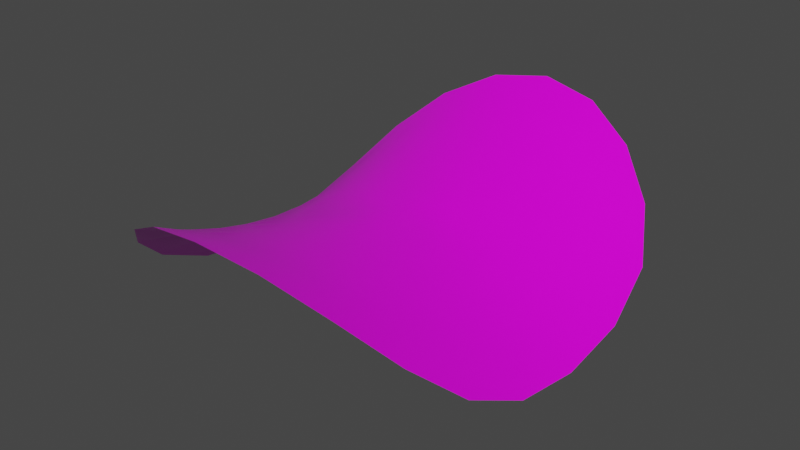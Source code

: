# Source: potato-chip.blend  (saved by Blender 2.92.15; exported with 4.5.12 LTS)
import bpy
from mathutils import Matrix  # noqa: F401  (used for matrix-valued properties, if any)

bpy.ops.wm.read_factory_settings(use_empty=True)
scene = bpy.context.scene
scene.name = 'Scene'

# ---- collections
col_collection = bpy.data.collections.new('Collection'); scene.collection.children.link(col_collection)

# ---- images (referenced by path relative to the original .blend; pixels are not part of the script)
import os
ASSET_DIR = os.environ.get("B2B_ASSET_DIR", "")  # directory of the original .blend (textures are referenced by path, not embedded)
HERE = os.path.dirname(os.path.abspath(__file__))  # packed textures are extracted next to this script under _unpacked/

def load_image(name, relpath, width, height, colorspace="sRGB"):
    """Load a texture the original file referenced (path relative to the .blend, or extracted next to this script)."""
    p = next((c for c in (os.path.join(HERE, relpath), os.path.join(ASSET_DIR, relpath)) if relpath and os.path.exists(c)), "")
    if p:
        img = bpy.data.images.load(p, check_existing=True)
        img.name = name
    else:  # same state as the original file: an image datablock whose file is absent (Cycles renders it pink)
        img = bpy.data.images.new(name, width, height)
        img.source = "FILE"
        img.filepath = "//" + (relpath or name)
    img.colorspace_settings.name = colorspace
    return img
img_potatochip_basecolor_png = load_image('PotatoChip_BaseColor.png', 'textures/PotatoChip_BaseColor.png', 1024, 1024, 'sRGB')
img_potatochip_roughtness_png = load_image('PotatoChip_Roughtness.png', 'textures/PotatoChip_Roughtness.png', 1024, 1024, 'Linear Rec.709')

# ---- materials (node trees are filled in below, after node groups)
mat_potatochip = bpy.data.materials.new('PotatoChip')
mat_potatochip.use_transparent_shadow = False

# ---- material node trees
mat_potatochip.use_nodes = True; mat_potatochip.node_tree.nodes.clear()
_N = mat_potatochip.node_tree.nodes; _L = mat_potatochip.node_tree.links
n0 = _N.new('ShaderNodeBsdfPrincipled'); n0.name = 'Principled BSDF'; n0.location = (10, 300)
n0.distribution = 'GGX'
n0.subsurface_method = 'BURLEY'
n0.inputs[3].default_value = 1.45
n0.inputs[27].default_value = (0.0, 0.0, 0.0, 1.0)
n0.inputs[28].default_value = 1.0
n1 = _N.new('ShaderNodeOutputMaterial'); n1.name = 'Material Output'; n1.location = (300, 300)
n2 = _N.new('ShaderNodeTexImage'); n2.name = 'Image Texture'; n2.location = (0, 0)
n2.image = img_potatochip_basecolor_png
n3 = _N.new('ShaderNodeTexImage'); n3.name = 'Image Texture.001'; n3.location = (0, 0)
n4 = _N.new('ShaderNodeTexImage'); n4.name = 'Image Texture.002'; n4.location = (0, 0)
n4.image = img_potatochip_roughtness_png
n5 = _N.new('ShaderNodeTexImage'); n5.name = 'Image Texture.003'; n5.location = (0, 0)
_L.new(n0.outputs[0], n1.inputs[0])
_L.new(n2.outputs[0], n0.inputs[0])
_L.new(n4.outputs[0], n0.inputs[2])
n1.is_active_output = True

# ---- world
world_world = bpy.data.worlds.new('World'); scene.world = world_world
world_world.use_nodes = True; world_world.node_tree.nodes.clear()
_N = world_world.node_tree.nodes; _L = world_world.node_tree.links
n0 = _N.new('ShaderNodeOutputWorld'); n0.name = 'World Output'; n0.location = (300, 300)
n1 = _N.new('ShaderNodeBackground'); n1.name = 'Background'; n1.location = (10, 300)
n1.inputs[0].default_value = (0.05088, 0.05088, 0.05088, 1.0)
_L.new(n1.outputs[0], n0.inputs[0])
n0.is_active_output = True
world_world.color = (0.05088, 0.05088, 0.05088)
world_world.use_sun_shadow = False
world_world.sun_shadow_jitter_overblur = 0.0

# ---- meshes
me_000_0_0 = bpy.data.meshes.new('000-0-0')
me_000_0_0.from_pydata([(29.17, -0.01772, -14.54), (24.73, -0.01772, -9.52), (29.06, -11.15, -12.8), (24.35, -8.377, -8.415), (27.6, -20.61, -8.142), (22.76, -15.71, -5.431), (23.56, -27.41, -1.949), (19.28, -21.36, -1.414), (17.2, -32.18, 4.03), (13.92, -25.63, 2.497), (9.106, -35.23, 8.274), (7.311, -28.37, 5.314), (0.01425, -36.41, 9.795), (0.01425, -29.37, 6.324), (-9.106, -35.23, 8.274), (-7.311, -28.37, 5.314), (-17.2, -32.18, 4.03), (-13.92, -25.63, 2.497), (-23.56, -27.41, -1.949), (-19.28, -21.36, -1.414), (-27.6, -20.61, -8.142), (-22.76, -15.71, -5.431), (-29.06, -11.15, -12.8), (-24.35, -8.377, -8.415), (-29.17, -0.01772, -14.54), (-24.73, -0.01772, -9.52), (-29.06, 11.15, -12.8), (-24.35, 8.377, -8.415), (-27.6, 20.61, -8.142), (-22.76, 15.71, -5.431), (-23.56, 27.41, -1.949), (-19.28, 21.36, -1.414), (-17.2, 32.18, 4.03), (-13.92, 25.63, 2.497), (-9.106, 35.24, 8.274), (-7.311, 28.37, 5.314), (-0.01425, 36.41, 9.795), (-0.01425, 29.37, 6.324), (9.106, 35.24, 8.274), (7.311, 28.37, 5.314), (17.2, 32.18, 4.03), (13.92, 25.63, 2.497), (23.56, 27.41, -1.949), (19.28, 21.36, -1.414), (27.6, 20.61, -8.142), (22.76, 15.71, -5.431), (29.06, 11.15, -12.8), (24.35, 8.377, -8.415), (19.17, 5.959, -4.837), (19.65, -0.01772, -5.455), (19.17, -5.958, -4.837), (17.6, -11.29, -3.149), (14.69, -15.63, -0.8789), (10.53, -18.94, 1.368), (5.487, -21.08, 2.996), (0.01425, -21.82, 3.59), (-5.487, -21.08, 2.996), (-10.53, -18.94, 1.368), (-14.69, -15.63, -0.8789), (-17.6, -11.29, -3.149), (-19.17, -5.958, -4.837), (-19.65, -0.01772, -5.455), (-19.17, 5.959, -4.837), (-17.6, 11.29, -3.149), (-14.69, 15.63, -0.8789), (-10.53, 18.94, 1.368), (-5.487, 21.08, 2.996), (-0.01425, 21.82, 3.59), (5.487, 21.08, 2.996), (10.53, 18.94, 1.368), (14.69, 15.63, -0.8789), (17.6, 11.29, -3.149), (12.04, 7.31, -1.426), (13.32, 3.824, -2.175), (13.75, -0.01772, -2.46), (13.32, -3.824, -2.175), (12.04, -7.31, -1.426), (9.933, -10.23, -0.4153), (7.054, -12.43, 0.595), (3.663, -13.82, 1.332), (0.01425, -14.32, 1.605), (-3.663, -13.82, 1.332), (-7.054, -12.43, 0.595), (-9.933, -10.23, -0.4153), (-12.04, -7.31, -1.426), (-13.32, -3.824, -2.175), (-13.75, -0.01772, -2.46), (-13.32, 3.824, -2.175), (-12.04, 7.31, -1.426), (-9.933, 10.23, -0.4153), (-7.054, 12.43, 0.595), (-3.663, 13.82, 1.332), (-0.01425, 14.32, 1.605), (3.663, 13.82, 1.332), (7.054, 12.43, 0.595), (9.933, 10.23, -0.4153), (5.002, 5.034, -0.1063), (6.114, 3.575, -0.3678), (6.826, 1.868, -0.5461), (7.054, -0.01772, -0.6174), (6.826, -1.868, -0.5461), (6.114, -3.575, -0.3678), (5.002, -5.034, -0.1063), (3.548, -6.172, 0.1433), (1.838, -6.848, 0.3335), (-0.01425, -7.097, 0.4048), (-1.838, -6.848, 0.3335), (-3.549, -6.172, 0.1433), (-5.002, -5.034, -0.1063), (-6.114, -3.575, -0.3678), (-6.826, -1.868, -0.5461), (-7.054, -0.01772, -0.6174), (-6.826, 1.868, -0.5461), (-6.114, 3.575, -0.3678), (-5.002, 5.034, -0.1063), (-3.549, 6.172, 0.1433), (-1.838, 6.848, 0.3335), (-0.01425, 7.097, 0.4048), (1.838, 6.848, 0.3335), (3.548, 6.172, 0.1433), (-0.01425, -0.01772, 0.0006895)], [], [(0, 1, 2), (1, 3, 2), (2, 3, 4), (3, 5, 4), (4, 5, 6), (5, 7, 6), (6, 7, 8), (7, 9, 8), (8, 9, 10), (9, 11, 10), (10, 11, 12), (11, 13, 12), (12, 13, 14), (13, 15, 14), (14, 15, 16), (15, 17, 16), (16, 17, 18), (17, 19, 18), (18, 19, 20), (19, 21, 20), (20, 21, 22), (21, 23, 22), (22, 23, 24), (23, 25, 24), (24, 25, 26), (25, 27, 26), (26, 27, 28), (27, 29, 28), (28, 29, 30), (29, 31, 30), (30, 31, 32), (31, 33, 32), (32, 33, 34), (33, 35, 34), (34, 35, 36), (35, 37, 36), (36, 37, 38), (37, 39, 38), (38, 39, 40), (39, 41, 40), (40, 41, 42), (41, 43, 42), (42, 43, 44), (43, 45, 44), (44, 45, 46), (45, 47, 46), (47, 0, 46), (1, 0, 47), (47, 48, 1), (48, 49, 1), (1, 49, 3), (49, 50, 3), (3, 50, 5), (50, 51, 5), (5, 51, 7), (51, 52, 7), (7, 52, 9), (52, 53, 9), (9, 53, 11), (53, 54, 11), (11, 54, 13), (54, 55, 13), (13, 55, 15), (55, 56, 15), (15, 56, 17), (56, 57, 17), (17, 57, 19), (57, 58, 19), (19, 58, 21), (58, 59, 21), (21, 59, 23), (59, 60, 23), (23, 60, 25), (60, 61, 25), (25, 61, 27), (61, 62, 27), (27, 62, 29), (62, 63, 29), (29, 63, 31), (63, 64, 31), (31, 64, 33), (64, 65, 33), (33, 65, 35), (65, 66, 35), (35, 66, 37), (66, 67, 37), (37, 67, 39), (67, 68, 39), (39, 68, 41), (68, 69, 41), (41, 69, 43), (69, 70, 43), (43, 70, 45), (70, 71, 45), (45, 71, 47), (71, 48, 47), (71, 72, 48), (72, 73, 48), (48, 73, 49), (73, 74, 49), (49, 74, 50), (74, 75, 50), (50, 75, 51), (75, 76, 51), (51, 76, 52), (76, 77, 52), (52, 77, 53), (77, 78, 53), (53, 78, 54), (78, 79, 54), (54, 79, 55), (79, 80, 55), (55, 80, 56), (80, 81, 56), (56, 81, 57), (81, 82, 57), (57, 82, 58), (82, 83, 58), (58, 83, 59), (83, 84, 59), (59, 84, 60), (84, 85, 60), (60, 85, 61), (85, 86, 61), (61, 86, 62), (86, 87, 62), (62, 87, 63), (87, 88, 63), (63, 88, 64), (88, 89, 64), (64, 89, 65), (89, 90, 65), (65, 90, 66), (90, 91, 66), (66, 91, 67), (91, 92, 67), (67, 92, 68), (92, 93, 68), (68, 93, 69), (93, 94, 69), (69, 94, 70), (94, 95, 70), (70, 95, 71), (95, 72, 71), (95, 96, 72), (96, 97, 72), (72, 97, 73), (97, 98, 73), (73, 98, 74), (98, 99, 74), (74, 99, 75), (99, 100, 75), (75, 100, 76), (100, 101, 76), (76, 101, 77), (101, 102, 77), (77, 102, 78), (102, 103, 78), (78, 103, 79), (103, 104, 79), (79, 104, 80), (104, 105, 80), (80, 105, 81), (105, 106, 81), (81, 106, 82), (106, 107, 82), (82, 107, 83), (107, 108, 83), (83, 108, 84), (108, 109, 84), (84, 109, 85), (109, 110, 85), (85, 110, 86), (110, 111, 86), (86, 111, 87), (111, 112, 87), (87, 112, 88), (112, 113, 88), (88, 113, 89), (113, 114, 89), (89, 114, 90), (114, 115, 90), (90, 115, 91), (115, 116, 91), (91, 116, 92), (116, 117, 92), (92, 117, 93), (117, 118, 93), (93, 118, 94), (118, 119, 94), (94, 119, 95), (119, 96, 95), (96, 119, 120), (119, 118, 120), (120, 118, 117), (117, 116, 120), (116, 115, 120), (120, 115, 114), (114, 113, 120), (113, 112, 120), (120, 112, 111), (111, 110, 120), (110, 109, 120), (120, 109, 108), (108, 107, 120), (107, 106, 120), (120, 106, 105), (105, 104, 120), (104, 103, 120), (120, 103, 102), (102, 101, 120), (101, 100, 120), (120, 100, 99), (99, 98, 120), (98, 97, 120), (120, 97, 96)])
me_000_0_0.polygons.foreach_set('use_smooth', [True] * 216)
_uv = me_000_0_0.uv_layers.new(name='UV0')
_uv.uv.foreach_set('vector', [0.3302, 0.8583, 0.3642, 0.7877, 0.4472, 0.9019, 0.3642, 0.7877, 0.4542, 0.8203, 0.4472, 0.9019, 0.4472, 0.9019, 0.4542, 0.8203, 0.5639, 0.9142, 0.4542, 0.8203, 0.545, 0.8299, 0.5639, 0.9142, 0.5639, 0.9142, 0.545, 0.8299, 0.6712, 0.889, 0.545, 0.8299, 0.6307, 0.8127, 0.6712, 0.889, 0.6712, 0.889, 0.6307, 0.8127, 0.7678, 0.8392, 0.6307, 0.8127, 0.7103, 0.7737, 0.7678, 0.8392, 0.7678, 0.8392, 0.7103, 0.7737, 0.8492, 0.7727, 0.7103, 0.7737, 0.7774, 0.7191, 0.8492, 0.7727, 0.8492, 0.7727, 0.7774, 0.7191, 0.9076, 0.6897, 0.7774, 0.7191, 0.8253, 0.6503, 0.9076, 0.6897, 0.9076, 0.6897, 0.8253, 0.6503, 0.9356, 0.5923, 0.8253, 0.6503, 0.8488, 0.57, 0.9356, 0.5923, 0.9356, 0.5923, 0.8488, 0.57, 0.9364, 0.4871, 0.8488, 0.57, 0.8494, 0.4835, 0.9364, 0.4871, 0.9364, 0.4871, 0.8494, 0.4835, 0.9147, 0.3807, 0.8494, 0.4835, 0.8298, 0.397, 0.9147, 0.3807, 0.9147, 0.3807, 0.8298, 0.397, 0.8671, 0.2814, 0.8298, 0.397, 0.7896, 0.3194, 0.8671, 0.2814, 0.8671, 0.2814, 0.7896, 0.3194, 0.7843, 0.1983, 0.7896, 0.3194, 0.7251, 0.2547, 0.7843, 0.1983, 0.7843, 0.1983, 0.7251, 0.2547, 0.6773, 0.1342, 0.7251, 0.2547, 0.6432, 0.2048, 0.6773, 0.1342, 0.6773, 0.1342, 0.6432, 0.2048, 0.5603, 0.09064, 0.6432, 0.2048, 0.5532, 0.1722, 0.5603, 0.09064, 0.5603, 0.09064, 0.5532, 0.1722, 0.4436, 0.07829, 0.5532, 0.1722, 0.4625, 0.1626, 0.4436, 0.07829, 0.4436, 0.07829, 0.4625, 0.1626, 0.3362, 0.1035, 0.4625, 0.1626, 0.3768, 0.1798, 0.3362, 0.1035, 0.3362, 0.1035, 0.3768, 0.1798, 0.2397, 0.1533, 0.3768, 0.1798, 0.2971, 0.2188, 0.2397, 0.1533, 0.2397, 0.1533, 0.2971, 0.2188, 0.1583, 0.2199, 0.2971, 0.2188, 0.23, 0.2734, 0.1583, 0.2199, 0.1583, 0.2199, 0.23, 0.2734, 0.09988, 0.3028, 0.23, 0.2734, 0.1822, 0.3422, 0.09988, 0.3028, 0.09988, 0.3028, 0.1822, 0.3422, 0.07188, 0.4003, 0.1822, 0.3422, 0.1586, 0.4225, 0.07188, 0.4003, 0.07188, 0.4003, 0.1586, 0.4225, 0.07104, 0.5054, 0.1586, 0.4225, 0.1581, 0.5091, 0.07104, 0.5054, 0.07104, 0.5054, 0.1581, 0.5091, 0.0928, 0.6118, 0.1581, 0.5091, 0.1776, 0.5955, 0.0928, 0.6118, 0.0928, 0.6118, 0.1776, 0.5955, 0.1403, 0.7111, 0.1776, 0.5955, 0.2179, 0.6732, 0.1403, 0.7111, 0.1403, 0.7111, 0.2179, 0.6732, 0.2232, 0.7942, 0.2179, 0.6732, 0.2823, 0.7378, 0.2232, 0.7942, 0.2823, 0.7378, 0.3302, 0.8583, 0.2232, 0.7942, 0.3642, 0.7877, 0.3302, 0.8583, 0.2823, 0.7378, 0.2823, 0.7378, 0.3387, 0.6813, 0.3642, 0.7877, 0.3387, 0.6813, 0.3975, 0.7182, 0.3642, 0.7877, 0.3642, 0.7877, 0.3975, 0.7182, 0.4542, 0.8203, 0.3975, 0.7182, 0.463, 0.7411, 0.4542, 0.8203, 0.4542, 0.8203, 0.463, 0.7411, 0.545, 0.8299, 0.463, 0.7411, 0.5299, 0.7471, 0.545, 0.8299, 0.545, 0.8299, 0.5299, 0.7471, 0.6307, 0.8127, 0.5299, 0.7471, 0.5942, 0.7344, 0.6307, 0.8127, 0.6307, 0.8127, 0.5942, 0.7344, 0.7103, 0.7737, 0.5942, 0.7344, 0.6539, 0.7052, 0.7103, 0.7737, 0.7103, 0.7737, 0.6539, 0.7052, 0.7774, 0.7191, 0.6539, 0.7052, 0.7042, 0.6629, 0.7774, 0.7191, 0.7774, 0.7191, 0.7042, 0.6629, 0.8253, 0.6503, 0.7042, 0.6629, 0.7402, 0.6096, 0.8253, 0.6503, 0.8253, 0.6503, 0.7402, 0.6096, 0.8488, 0.57, 0.7402, 0.6096, 0.7591, 0.5481, 0.8488, 0.57, 0.8488, 0.57, 0.7591, 0.5481, 0.8494, 0.4835, 0.7591, 0.5481, 0.7606, 0.4824, 0.8494, 0.4835, 0.8494, 0.4835, 0.7606, 0.4824, 0.8298, 0.397, 0.7606, 0.4824, 0.746, 0.4175, 0.8298, 0.397, 0.8298, 0.397, 0.746, 0.4175, 0.7896, 0.3194, 0.746, 0.4175, 0.7154, 0.3596, 0.7896, 0.3194, 0.7896, 0.3194, 0.7154, 0.3596, 0.7251, 0.2547, 0.7154, 0.3596, 0.6688, 0.3112, 0.7251, 0.2547, 0.7251, 0.2547, 0.6688, 0.3112, 0.6432, 0.2048, 0.6688, 0.3112, 0.61, 0.2743, 0.6432, 0.2048, 0.6432, 0.2048, 0.61, 0.2743, 0.5532, 0.1722, 0.61, 0.2743, 0.5445, 0.2515, 0.5532, 0.1722, 0.5532, 0.1722, 0.5445, 0.2515, 0.4625, 0.1626, 0.5445, 0.2515, 0.4776, 0.2455, 0.4625, 0.1626, 0.4625, 0.1626, 0.4776, 0.2455, 0.3768, 0.1798, 0.4776, 0.2455, 0.4132, 0.2581, 0.3768, 0.1798, 0.3768, 0.1798, 0.4132, 0.2581, 0.2971, 0.2188, 0.4132, 0.2581, 0.3535, 0.2873, 0.2971, 0.2188, 0.2971, 0.2188, 0.3535, 0.2873, 0.23, 0.2734, 0.3535, 0.2873, 0.3033, 0.3297, 0.23, 0.2734, 0.23, 0.2734, 0.3033, 0.3297, 0.1822, 0.3422, 0.3033, 0.3297, 0.2672, 0.3829, 0.1822, 0.3422, 0.1822, 0.3422, 0.2672, 0.3829, 0.1586, 0.4225, 0.2672, 0.3829, 0.2483, 0.4445, 0.1586, 0.4225, 0.1586, 0.4225, 0.2483, 0.4445, 0.1581, 0.5091, 0.2483, 0.4445, 0.2468, 0.5101, 0.1581, 0.5091, 0.1581, 0.5091, 0.2468, 0.5101, 0.1776, 0.5955, 0.2468, 0.5101, 0.2614, 0.575, 0.1776, 0.5955, 0.1776, 0.5955, 0.2614, 0.575, 0.2179, 0.6732, 0.2614, 0.575, 0.2921, 0.633, 0.2179, 0.6732, 0.2179, 0.6732, 0.2921, 0.633, 0.2823, 0.7378, 0.2921, 0.633, 0.3387, 0.6813, 0.2823, 0.7378, 0.2921, 0.633, 0.3634, 0.5902, 0.3387, 0.6813, 0.3634, 0.5902, 0.3935, 0.623, 0.3387, 0.6813, 0.3387, 0.6813, 0.3935, 0.623, 0.3975, 0.7182, 0.3935, 0.623, 0.4314, 0.6473, 0.3975, 0.7182, 0.3975, 0.7182, 0.4314, 0.6473, 0.463, 0.7411, 0.4314, 0.6473, 0.4742, 0.6617, 0.463, 0.7411, 0.463, 0.7411, 0.4742, 0.6617, 0.5299, 0.7471, 0.4742, 0.6617, 0.5185, 0.6646, 0.5299, 0.7471, 0.5299, 0.7471, 0.5185, 0.6646, 0.5942, 0.7344, 0.5185, 0.6646, 0.5615, 0.6557, 0.5942, 0.7344, 0.5942, 0.7344, 0.5615, 0.6557, 0.6539, 0.7052, 0.5615, 0.6557, 0.6009, 0.6358, 0.6539, 0.7052, 0.6539, 0.7052, 0.6009, 0.6358, 0.7042, 0.6629, 0.6009, 0.6358, 0.6339, 0.6066, 0.7042, 0.6629, 0.7042, 0.6629, 0.6339, 0.6066, 0.7402, 0.6096, 0.6339, 0.6066, 0.6579, 0.5702, 0.7402, 0.6096, 0.7402, 0.6096, 0.6579, 0.5702, 0.7591, 0.5481, 0.6579, 0.5702, 0.6713, 0.5286, 0.7591, 0.5481, 0.7591, 0.5481, 0.6713, 0.5286, 0.7606, 0.4824, 0.6713, 0.5286, 0.6734, 0.4846, 0.7606, 0.4824, 0.7606, 0.4824, 0.6734, 0.4846, 0.746, 0.4175, 0.6734, 0.4846, 0.6642, 0.4414, 0.746, 0.4175, 0.746, 0.4175, 0.6642, 0.4414, 0.7154, 0.3596, 0.6642, 0.4414, 0.6441, 0.4023, 0.7154, 0.3596, 0.7154, 0.3596, 0.6441, 0.4023, 0.6688, 0.3112, 0.6441, 0.4023, 0.614, 0.3696, 0.6688, 0.3112, 0.6688, 0.3112, 0.614, 0.3696, 0.61, 0.2743, 0.614, 0.3696, 0.576, 0.3453, 0.61, 0.2743, 0.61, 0.2743, 0.576, 0.3453, 0.5445, 0.2515, 0.576, 0.3453, 0.5333, 0.3309, 0.5445, 0.2515, 0.5445, 0.2515, 0.5333, 0.3309, 0.4776, 0.2455, 0.5333, 0.3309, 0.489, 0.3279, 0.4776, 0.2455, 0.4776, 0.2455, 0.489, 0.3279, 0.4132, 0.2581, 0.489, 0.3279, 0.446, 0.3368, 0.4132, 0.2581, 0.4132, 0.2581, 0.446, 0.3368, 0.3535, 0.2873, 0.446, 0.3368, 0.4066, 0.3567, 0.3535, 0.2873, 0.3535, 0.2873, 0.4066, 0.3567, 0.3033, 0.3297, 0.4066, 0.3567, 0.3735, 0.3859, 0.3033, 0.3297, 0.3033, 0.3297, 0.3735, 0.3859, 0.2672, 0.3829, 0.3735, 0.3859, 0.3495, 0.4223, 0.2672, 0.3829, 0.2672, 0.3829, 0.3495, 0.4223, 0.2483, 0.4445, 0.3495, 0.4223, 0.3361, 0.464, 0.2483, 0.4445, 0.2483, 0.4445, 0.3361, 0.464, 0.2468, 0.5101, 0.3361, 0.464, 0.3341, 0.508, 0.2468, 0.5101, 0.2468, 0.5101, 0.3341, 0.508, 0.2614, 0.575, 0.3341, 0.508, 0.3433, 0.5511, 0.2614, 0.575, 0.2614, 0.575, 0.3433, 0.5511, 0.2921, 0.633, 0.3433, 0.5511, 0.3634, 0.5902, 0.2921, 0.633, 0.3433, 0.5511, 0.4231, 0.5247, 0.3634, 0.5902, 0.4231, 0.5247, 0.4333, 0.5445, 0.3634, 0.5902, 0.3634, 0.5902, 0.4333, 0.5445, 0.3935, 0.623, 0.4333, 0.5445, 0.4479, 0.5613, 0.3935, 0.623, 0.3935, 0.623, 0.4479, 0.5613, 0.4314, 0.6473, 0.4479, 0.5613, 0.4668, 0.5733, 0.4314, 0.6473, 0.4314, 0.6473, 0.4668, 0.5733, 0.4742, 0.6617, 0.4668, 0.5733, 0.488, 0.5806, 0.4742, 0.6617, 0.4742, 0.6617, 0.488, 0.5806, 0.5185, 0.6646, 0.488, 0.5806, 0.5103, 0.5814, 0.5185, 0.6646, 0.5185, 0.6646, 0.5103, 0.5814, 0.5615, 0.6557, 0.5103, 0.5814, 0.5321, 0.577, 0.5615, 0.6557, 0.5615, 0.6557, 0.5321, 0.577, 0.6009, 0.6358, 0.5321, 0.577, 0.5518, 0.5665, 0.6009, 0.6358, 0.6009, 0.6358, 0.5518, 0.5665, 0.6339, 0.6066, 0.5518, 0.5665, 0.5684, 0.5517, 0.6339, 0.6066, 0.6339, 0.6066, 0.5684, 0.5517, 0.6579, 0.5702, 0.5684, 0.5517, 0.5803, 0.533, 0.6579, 0.5702, 0.6579, 0.5702, 0.5803, 0.533, 0.6713, 0.5286, 0.5803, 0.533, 0.5875, 0.5119, 0.6713, 0.5286, 0.6713, 0.5286, 0.5875, 0.5119, 0.6734, 0.4846, 0.5875, 0.5119, 0.5886, 0.4897, 0.6734, 0.4846, 0.6734, 0.4846, 0.5886, 0.4897, 0.6642, 0.4414, 0.5886, 0.4897, 0.5844, 0.4678, 0.6642, 0.4414, 0.6642, 0.4414, 0.5844, 0.4678, 0.6441, 0.4023, 0.5844, 0.4678, 0.5741, 0.448, 0.6441, 0.4023, 0.6441, 0.4023, 0.5741, 0.448, 0.614, 0.3696, 0.5741, 0.448, 0.5596, 0.4312, 0.614, 0.3696, 0.614, 0.3696, 0.5596, 0.4312, 0.576, 0.3453, 0.5596, 0.4312, 0.5407, 0.4193, 0.576, 0.3453, 0.576, 0.3453, 0.5407, 0.4193, 0.5333, 0.3309, 0.5407, 0.4193, 0.5194, 0.4119, 0.5333, 0.3309, 0.5333, 0.3309, 0.5194, 0.4119, 0.489, 0.3279, 0.5194, 0.4119, 0.4971, 0.4111, 0.489, 0.3279, 0.489, 0.3279, 0.4971, 0.4111, 0.446, 0.3368, 0.4971, 0.4111, 0.4754, 0.4155, 0.446, 0.3368, 0.446, 0.3368, 0.4754, 0.4155, 0.4066, 0.3567, 0.4754, 0.4155, 0.4557, 0.426, 0.4066, 0.3567, 0.4066, 0.3567, 0.4557, 0.426, 0.3735, 0.3859, 0.4557, 0.426, 0.439, 0.4408, 0.3735, 0.3859, 0.3735, 0.3859, 0.439, 0.4408, 0.3495, 0.4223, 0.439, 0.4408, 0.4272, 0.4596, 0.3495, 0.4223, 0.3495, 0.4223, 0.4272, 0.4596, 0.3361, 0.464, 0.4272, 0.4596, 0.42, 0.4806, 0.3361, 0.464, 0.3361, 0.464, 0.42, 0.4806, 0.3341, 0.508, 0.42, 0.4806, 0.4188, 0.5028, 0.3341, 0.508, 0.3341, 0.508, 0.4188, 0.5028, 0.3433, 0.5511, 0.4188, 0.5028, 0.4231, 0.5247, 0.3433, 0.5511, 0.4231, 0.5247, 0.4188, 0.5028, 0.5038, 0.4963, 0.4188, 0.5028, 0.42, 0.4806, 0.5038, 0.4963, 0.5038, 0.4963, 0.42, 0.4806, 0.4272, 0.4596, 0.4272, 0.4596, 0.439, 0.4408, 0.5038, 0.4963, 0.439, 0.4408, 0.4557, 0.426, 0.5038, 0.4963, 0.5038, 0.4963, 0.4557, 0.426, 0.4754, 0.4155, 0.4754, 0.4155, 0.4971, 0.4111, 0.5038, 0.4963, 0.4971, 0.4111, 0.5194, 0.4119, 0.5038, 0.4963, 0.5038, 0.4963, 0.5194, 0.4119, 0.5407, 0.4193, 0.5407, 0.4193, 0.5596, 0.4312, 0.5038, 0.4963, 0.5596, 0.4312, 0.5741, 0.448, 0.5038, 0.4963, 0.5038, 0.4963, 0.5741, 0.448, 0.5844, 0.4678, 0.5844, 0.4678, 0.5886, 0.4897, 0.5038, 0.4963, 0.5886, 0.4897, 0.5875, 0.5119, 0.5038, 0.4963, 0.5038, 0.4963, 0.5875, 0.5119, 0.5803, 0.533, 0.5803, 0.533, 0.5684, 0.5517, 0.5038, 0.4963, 0.5684, 0.5517, 0.5518, 0.5665, 0.5038, 0.4963, 0.5038, 0.4963, 0.5518, 0.5665, 0.5321, 0.577, 0.5321, 0.577, 0.5103, 0.5814, 0.5038, 0.4963, 0.5103, 0.5814, 0.488, 0.5806, 0.5038, 0.4963, 0.5038, 0.4963, 0.488, 0.5806, 0.4668, 0.5733, 0.4668, 0.5733, 0.4479, 0.5613, 0.5038, 0.4963, 0.4479, 0.5613, 0.4333, 0.5445, 0.5038, 0.4963, 0.5038, 0.4963, 0.4333, 0.5445, 0.4231, 0.5247])
me_000_0_0.materials.append(mat_potatochip)
me_000_0_0.use_remesh_fix_poles = True
me_000_0_0.use_remesh_preserve_attributes = False
me_000_0_0.use_mirror_vertex_groups = False
me_000_0_0.update()
me_000_0_0.normals_split_custom_set([tuple(v) for v in zip(*[iter([0.7292, 3.178e-07, 0.6844, 0.6731, 1.346e-05, 0.7395, 0.7028, 0.1422, 0.697, 0.6731, 1.346e-05, 0.7395, 0.651, 0.1273, 0.7483, 0.7028, 0.1422, 0.697, 0.7028, 0.1422, 0.697, 0.651, 0.1273, 0.7483, 0.6304, 0.2361, 0.7395, 0.651, 0.1273, 0.7483, 0.5889, 0.2143, 0.7793, 0.6304, 0.2361, 0.7395, 0.6304, 0.2361, 0.7395, 0.5889, 0.2143, 0.7793, 0.5135, 0.3016, 0.8033, 0.5889, 0.2143, 0.7793, 0.4763, 0.2801, 0.8335, 0.5135, 0.3016, 0.8033, 0.5135, 0.3016, 0.8033, 0.4763, 0.2801, 0.8335, 0.3485, 0.3698, 0.8613, 0.4763, 0.2801, 0.8335, 0.3276, 0.3317, 0.8847, 0.3485, 0.3698, 0.8613, 0.3485, 0.3698, 0.8613, 0.3276, 0.3317, 0.8847, 0.1705, 0.413, 0.8946, 0.3276, 0.3317, 0.8847, 0.161, 0.3741, 0.9133, 0.1705, 0.413, 0.8946, 0.1705, 0.413, 0.8946, 0.161, 0.3741, 0.9133, 0.001865, 0.4271, 0.9042, 0.161, 0.3741, 0.9133, -0.001892, 0.3872, 0.922, 0.001865, 0.4271, 0.9042, 0.001865, 0.4271, 0.9042, -0.001892, 0.3872, 0.922, -0.1671, 0.4144, 0.8946, -0.001892, 0.3872, 0.922, -0.1611, 0.3741, 0.9133, -0.1671, 0.4144, 0.8946, -0.1671, 0.4144, 0.8946, -0.1611, 0.3741, 0.9133, -0.3485, 0.3698, 0.8612, -0.1611, 0.3741, 0.9133, -0.3303, 0.329, 0.8847, -0.3485, 0.3698, 0.8612, -0.3485, 0.3698, 0.8612, -0.3303, 0.329, 0.8847, -0.5116, 0.3048, 0.8033, -0.3303, 0.329, 0.8847, -0.4783, 0.2768, 0.8334, -0.5116, 0.3048, 0.8033, -0.5116, 0.3048, 0.8033, -0.4783, 0.2768, 0.8334, -0.6317, 0.2326, 0.7395, -0.4783, 0.2768, 0.8334, -0.5889, 0.2143, 0.7793, -0.6317, 0.2326, 0.7395, -0.6317, 0.2326, 0.7395, -0.5889, 0.2143, 0.7793, -0.7028, 0.1422, 0.697, -0.5889, 0.2143, 0.7793, -0.6517, 0.1236, 0.7483, -0.7028, 0.1422, 0.697, -0.7028, 0.1422, 0.697, -0.6517, 0.1236, 0.7483, -0.7291, 5.02e-06, 0.6844, -0.6517, 0.1236, 0.7483, -0.6731, 0.003754, 0.7395, -0.7291, 5.02e-06, 0.6844, -0.7291, 5.02e-06, 0.6844, -0.6731, 0.003754, 0.7395, -0.7028, -0.1422, 0.697, -0.6731, 0.003754, 0.7395, -0.6518, -0.1236, 0.7483, -0.7028, -0.1422, 0.697, -0.7028, -0.1422, 0.697, -0.6518, -0.1236, 0.7483, -0.6317, -0.2326, 0.7395, -0.6518, -0.1236, 0.7483, -0.5889, -0.2143, 0.7793, -0.6317, -0.2326, 0.7395, -0.6317, -0.2326, 0.7395, -0.5889, -0.2143, 0.7793, -0.5116, -0.3048, 0.8033, -0.5889, -0.2143, 0.7793, -0.4783, -0.2769, 0.8334, -0.5116, -0.3048, 0.8033, -0.5116, -0.3048, 0.8033, -0.4783, -0.2769, 0.8334, -0.3485, -0.3698, 0.8613, -0.4783, -0.2769, 0.8334, -0.3303, -0.329, 0.8847, -0.3485, -0.3698, 0.8613, -0.3485, -0.3698, 0.8613, -0.3303, -0.329, 0.8847, -0.1671, -0.4144, 0.8946, -0.3303, -0.329, 0.8847, -0.161, -0.3741, 0.9133, -0.1671, -0.4144, 0.8946, -0.1671, -0.4144, 0.8946, -0.161, -0.3741, 0.9133, 0.001873, -0.4271, 0.9042, -0.161, -0.3741, 0.9133, -0.001876, -0.3872, 0.922, 0.001873, -0.4271, 0.9042, 0.001873, -0.4271, 0.9042, -0.001876, -0.3872, 0.922, 0.1705, -0.4129, 0.8946, -0.001876, -0.3872, 0.922, 0.1611, -0.3741, 0.9133, 0.1705, -0.4129, 0.8946, 0.1705, -0.4129, 0.8946, 0.1611, -0.3741, 0.9133, 0.3485, -0.3698, 0.8612, 0.1611, -0.3741, 0.9133, 0.3276, -0.3317, 0.8847, 0.3485, -0.3698, 0.8612, 0.3485, -0.3698, 0.8612, 0.3276, -0.3317, 0.8847, 0.5135, -0.3016, 0.8033, 0.3276, -0.3317, 0.8847, 0.4764, -0.2801, 0.8335, 0.5135, -0.3016, 0.8033, 0.5135, -0.3016, 0.8033, 0.4764, -0.2801, 0.8335, 0.6304, -0.2361, 0.7395, 0.4764, -0.2801, 0.8335, 0.5889, -0.2143, 0.7793, 0.6304, -0.2361, 0.7395, 0.6304, -0.2361, 0.7395, 0.5889, -0.2143, 0.7793, 0.7028, -0.1422, 0.697, 0.5889, -0.2143, 0.7793, 0.651, -0.1273, 0.7483, 0.7028, -0.1422, 0.697, 0.651, -0.1273, 0.7483, 0.7292, 3.178e-07, 0.6844, 0.7028, -0.1422, 0.697, 0.6731, 1.346e-05, 0.7395, 0.7292, 3.178e-07, 0.6844, 0.651, -0.1273, 0.7483, 0.651, -0.1273, 0.7483, 0.514, -0.09743, 0.8522, 0.6731, 1.346e-05, 0.7395, 0.514, -0.09743, 0.8522, 0.5306, 4.174e-06, 0.8476, 0.6731, 1.346e-05, 0.7395, 0.6731, 1.346e-05, 0.7395, 0.5306, 4.174e-06, 0.8476, 0.651, 0.1273, 0.7483, 0.5306, 4.174e-06, 0.8476, 0.514, 0.09742, 0.8522, 0.651, 0.1273, 0.7483, 0.651, 0.1273, 0.7483, 0.514, 0.09742, 0.8522, 0.5889, 0.2143, 0.7793, 0.514, 0.09742, 0.8522, 0.4629, 0.1698, 0.87, 0.5889, 0.2143, 0.7793, 0.5889, 0.2143, 0.7793, 0.4629, 0.1698, 0.87, 0.4763, 0.2801, 0.8335, 0.4629, 0.1698, 0.87, 0.3739, 0.2224, 0.9004, 0.4763, 0.2801, 0.8335, 0.4763, 0.2801, 0.8335, 0.3739, 0.2224, 0.9004, 0.3276, 0.3317, 0.8847, 0.3739, 0.2224, 0.9004, 0.2615, 0.2575, 0.9302, 0.3276, 0.3317, 0.8847, 0.3276, 0.3317, 0.8847, 0.2615, 0.2575, 0.9302, 0.161, 0.3741, 0.9133, 0.2615, 0.2575, 0.9302, 0.1346, 0.2832, 0.9496, 0.161, 0.3741, 0.9133, 0.161, 0.3741, 0.9133, 0.1346, 0.2832, 0.9496, -0.001892, 0.3872, 0.922, 0.1346, 0.2832, 0.9496, 0.001888, 0.2928, 0.9562, -0.001892, 0.3872, 0.922, -0.001892, 0.3872, 0.922, 0.001888, 0.2928, 0.9562, -0.1611, 0.3741, 0.9133, 0.001888, 0.2928, 0.9562, -0.1346, 0.2832, 0.9496, -0.1611, 0.3741, 0.9133, -0.1611, 0.3741, 0.9133, -0.1346, 0.2832, 0.9496, -0.3303, 0.329, 0.8847, -0.1346, 0.2832, 0.9496, -0.2588, 0.2601, 0.9302, -0.3303, 0.329, 0.8847, -0.3303, 0.329, 0.8847, -0.2588, 0.2601, 0.9302, -0.4783, 0.2768, 0.8334, -0.2588, 0.2601, 0.9302, -0.3719, 0.2256, 0.9004, -0.4783, 0.2768, 0.8334, -0.4783, 0.2768, 0.8334, -0.3719, 0.2256, 0.9004, -0.5889, 0.2143, 0.7793, -0.3719, 0.2256, 0.9004, -0.4616, 0.1734, 0.87, -0.5889, 0.2143, 0.7793, -0.5889, 0.2143, 0.7793, -0.4616, 0.1734, 0.87, -0.6517, 0.1236, 0.7483, -0.4616, 0.1734, 0.87, -0.514, 0.09744, 0.8522, -0.6517, 0.1236, 0.7483, -0.6517, 0.1236, 0.7483, -0.514, 0.09744, 0.8522, -0.6731, 0.003754, 0.7395, -0.514, 0.09744, 0.8522, -0.5306, 0.003764, 0.8476, -0.6731, 0.003754, 0.7395, -0.6731, 0.003754, 0.7395, -0.5306, 0.003764, 0.8476, -0.6518, -0.1236, 0.7483, -0.5306, 0.003764, 0.8476, -0.514, -0.09745, 0.8522, -0.6518, -0.1236, 0.7483, -0.6518, -0.1236, 0.7483, -0.514, -0.09745, 0.8522, -0.5889, -0.2143, 0.7793, -0.514, -0.09745, 0.8522, -0.4616, -0.1733, 0.87, -0.5889, -0.2143, 0.7793, -0.5889, -0.2143, 0.7793, -0.4616, -0.1733, 0.87, -0.4783, -0.2769, 0.8334, -0.4616, -0.1733, 0.87, -0.3719, -0.2256, 0.9004, -0.4783, -0.2769, 0.8334, -0.4783, -0.2769, 0.8334, -0.3719, -0.2256, 0.9004, -0.3303, -0.329, 0.8847, -0.3719, -0.2256, 0.9004, -0.2588, -0.2602, 0.9302, -0.3303, -0.329, 0.8847, -0.3303, -0.329, 0.8847, -0.2588, -0.2602, 0.9302, -0.161, -0.3741, 0.9133, -0.2588, -0.2602, 0.9302, -0.1346, -0.2832, 0.9496, -0.161, -0.3741, 0.9133, -0.161, -0.3741, 0.9133, -0.1346, -0.2832, 0.9496, -0.001876, -0.3872, 0.922, -0.1346, -0.2832, 0.9496, 0.001888, -0.2928, 0.9562, -0.001876, -0.3872, 0.922, -0.001876, -0.3872, 0.922, 0.001888, -0.2928, 0.9562, 0.1611, -0.3741, 0.9133, 0.001888, -0.2928, 0.9562, 0.1346, -0.2832, 0.9496, 0.1611, -0.3741, 0.9133, 0.1611, -0.3741, 0.9133, 0.1346, -0.2832, 0.9496, 0.3276, -0.3317, 0.8847, 0.1346, -0.2832, 0.9496, 0.2615, -0.2575, 0.9302, 0.3276, -0.3317, 0.8847, 0.3276, -0.3317, 0.8847, 0.2615, -0.2575, 0.9302, 0.4764, -0.2801, 0.8335, 0.2615, -0.2575, 0.9302, 0.3739, -0.2224, 0.9004, 0.4764, -0.2801, 0.8335, 0.4764, -0.2801, 0.8335, 0.3739, -0.2224, 0.9004, 0.5889, -0.2143, 0.7793, 0.3739, -0.2224, 0.9004, 0.4629, -0.1698, 0.87, 0.5889, -0.2143, 0.7793, 0.5889, -0.2143, 0.7793, 0.4629, -0.1698, 0.87, 0.651, -0.1273, 0.7483, 0.4629, -0.1698, 0.87, 0.514, -0.09743, 0.8522, 0.651, -0.1273, 0.7483, 0.4629, -0.1698, 0.87, 0.3146, -0.1247, 0.941, 0.514, -0.09743, 0.8522, 0.3146, -0.1247, 0.941, 0.3483, -0.06734, 0.935, 0.514, -0.09743, 0.8522, 0.514, -0.09743, 0.8522, 0.3483, -0.06734, 0.935, 0.5306, 4.174e-06, 0.8476, 0.3483, -0.06734, 0.935, 0.3589, 3.287e-05, 0.9334, 0.5306, 4.174e-06, 0.8476, 0.5306, 4.174e-06, 0.8476, 0.3589, 3.287e-05, 0.9334, 0.514, 0.09742, 0.8522, 0.3589, 3.287e-05, 0.9334, 0.3483, 0.06736, 0.935, 0.514, 0.09742, 0.8522, 0.514, 0.09742, 0.8522, 0.3483, 0.06736, 0.935, 0.4629, 0.1698, 0.87, 0.3483, 0.06736, 0.935, 0.3146, 0.1247, 0.941, 0.4629, 0.1698, 0.87, 0.4629, 0.1698, 0.87, 0.3146, 0.1247, 0.941, 0.3739, 0.2224, 0.9004, 0.3146, 0.1247, 0.941, 0.2625, 0.1638, 0.9509, 0.3739, 0.2224, 0.9004, 0.3739, 0.2224, 0.9004, 0.2625, 0.1638, 0.9509, 0.2615, 0.2575, 0.9302, 0.2625, 0.1638, 0.9509, 0.1836, 0.1889, 0.9647, 0.2615, 0.2575, 0.9302, 0.2615, 0.2575, 0.9302, 0.1836, 0.1889, 0.9647, 0.1346, 0.2832, 0.9496, 0.1836, 0.1889, 0.9647, 0.09604, 0.2038, 0.9743, 0.1346, 0.2832, 0.9496, 0.1346, 0.2832, 0.9496, 0.09604, 0.2038, 0.9743, 0.001888, 0.2928, 0.9562, 0.09604, 0.2038, 0.9743, -0.001887, 0.2082, 0.9781, 0.001888, 0.2928, 0.9562, 0.001888, 0.2928, 0.9562, -0.001887, 0.2082, 0.9781, -0.1346, 0.2832, 0.9496, -0.001887, 0.2082, 0.9781, -0.09939, 0.2021, 0.9743, -0.1346, 0.2832, 0.9496, -0.1346, 0.2832, 0.9496, -0.09939, 0.2021, 0.9743, -0.2588, 0.2601, 0.9302, -0.09939, 0.2021, 0.9743, -0.1836, 0.1889, 0.9647, -0.2588, 0.2601, 0.9302, -0.2588, 0.2601, 0.9302, -0.1836, 0.1889, 0.9647, -0.3719, 0.2256, 0.9004, -0.1836, 0.1889, 0.9647, -0.2605, 0.167, 0.9509, -0.3719, 0.2256, 0.9004, -0.3719, 0.2256, 0.9004, -0.2605, 0.167, 0.9509, -0.4616, 0.1734, 0.87, -0.2605, 0.167, 0.9509, -0.3159, 0.1212, 0.941, -0.4616, 0.1734, 0.87, -0.4616, 0.1734, 0.87, -0.3159, 0.1212, 0.941, -0.514, 0.09744, 0.8522, -0.3159, 0.1212, 0.941, -0.3483, 0.06737, 0.935, -0.514, 0.09744, 0.8522, -0.514, 0.09744, 0.8522, -0.3483, 0.06737, 0.935, -0.5306, 0.003764, 0.8476, -0.3483, 0.06737, 0.935, -0.3588, 4.414e-06, 0.9334, -0.5306, 0.003764, 0.8476, -0.5306, 0.003764, 0.8476, -0.3588, 4.414e-06, 0.9334, -0.514, -0.09745, 0.8522, -0.3588, 4.414e-06, 0.9334, -0.3483, -0.06736, 0.935, -0.514, -0.09745, 0.8522, -0.514, -0.09745, 0.8522, -0.3483, -0.06736, 0.935, -0.4616, -0.1733, 0.87, -0.3483, -0.06736, 0.935, -0.3159, -0.1212, 0.941, -0.4616, -0.1733, 0.87, -0.4616, -0.1733, 0.87, -0.3159, -0.1212, 0.941, -0.3719, -0.2256, 0.9004, -0.3159, -0.1212, 0.941, -0.2605, -0.167, 0.9509, -0.3719, -0.2256, 0.9004, -0.3719, -0.2256, 0.9004, -0.2605, -0.167, 0.9509, -0.2588, -0.2602, 0.9302, -0.2605, -0.167, 0.9509, -0.1836, -0.1889, 0.9647, -0.2588, -0.2602, 0.9302, -0.2588, -0.2602, 0.9302, -0.1836, -0.1889, 0.9647, -0.1346, -0.2832, 0.9496, -0.1836, -0.1889, 0.9647, -0.09941, -0.2021, 0.9743, -0.1346, -0.2832, 0.9496, -0.1346, -0.2832, 0.9496, -0.09941, -0.2021, 0.9743, 0.001888, -0.2928, 0.9562, -0.09941, -0.2021, 0.9743, -0.001856, -0.2082, 0.9781, 0.001888, -0.2928, 0.9562, 0.001888, -0.2928, 0.9562, -0.001856, -0.2082, 0.9781, 0.1346, -0.2832, 0.9496, -0.001856, -0.2082, 0.9781, 0.09605, -0.2038, 0.9743, 0.1346, -0.2832, 0.9496, 0.1346, -0.2832, 0.9496, 0.09605, -0.2038, 0.9743, 0.2615, -0.2575, 0.9302, 0.09605, -0.2038, 0.9743, 0.1836, -0.1889, 0.9647, 0.2615, -0.2575, 0.9302, 0.2615, -0.2575, 0.9302, 0.1836, -0.1889, 0.9647, 0.3739, -0.2224, 0.9004, 0.1836, -0.1889, 0.9647, 0.2625, -0.1638, 0.9509, 0.3739, -0.2224, 0.9004, 0.3739, -0.2224, 0.9004, 0.2625, -0.1638, 0.9509, 0.4629, -0.1698, 0.87, 0.2625, -0.1638, 0.9509, 0.3146, -0.1247, 0.941, 0.4629, -0.1698, 0.87, 0.2625, -0.1638, 0.9509, 0.1546, -0.1123, 0.9816, 0.3146, -0.1247, 0.941, 0.1546, -0.1123, 0.9816, 0.1702, -0.08676, 0.9816, 0.3146, -0.1247, 0.941, 0.3146, -0.1247, 0.941, 0.1702, -0.08676, 0.9816, 0.3483, -0.06734, 0.935, 0.1702, -0.08676, 0.9816, 0.1795, -0.05162, 0.9824, 0.3483, -0.06734, 0.935, 0.3483, -0.06734, 0.935, 0.1795, -0.05162, 0.9824, 0.3589, 3.287e-05, 0.9334, 0.1795, -0.05162, 0.9824, 0.1825, 5.149e-06, 0.9832, 0.3589, 3.287e-05, 0.9334, 0.3589, 3.287e-05, 0.9334, 0.1825, 5.149e-06, 0.9832, 0.3483, 0.06736, 0.935, 0.1825, 5.149e-06, 0.9832, 0.1795, 0.05166, 0.9824, 0.3483, 0.06736, 0.935, 0.3483, 0.06736, 0.935, 0.1795, 0.05166, 0.9824, 0.3146, 0.1247, 0.941, 0.1795, 0.05166, 0.9824, 0.1702, 0.08673, 0.9816, 0.3146, 0.1247, 0.941, 0.3146, 0.1247, 0.941, 0.1702, 0.08673, 0.9816, 0.2625, 0.1638, 0.9509, 0.1702, 0.08673, 0.9816, 0.1546, 0.1123, 0.9816, 0.2625, 0.1638, 0.9509, 0.2625, 0.1638, 0.9509, 0.1546, 0.1123, 0.9816, 0.1836, 0.1889, 0.9647, 0.1546, 0.1123, 0.9816, 0.1188, 0.1149, 0.9863, 0.1836, 0.1889, 0.9647, 0.1836, 0.1889, 0.9647, 0.1188, 0.1149, 0.9863, 0.09604, 0.2038, 0.9743, 0.1188, 0.1149, 0.9863, 0.06749, 0.1119, 0.9914, 0.09604, 0.2038, 0.9743, 0.09604, 0.2038, 0.9743, 0.06749, 0.1119, 0.9914, -0.001887, 0.2082, 0.9781, 0.06749, 0.1119, 0.9914, -2.302e-05, 0.1133, 0.9936, -0.001887, 0.2082, 0.9781, -0.001887, 0.2082, 0.9781, -2.302e-05, 0.1133, 0.9936, -0.09939, 0.2021, 0.9743, -2.302e-05, 0.1133, 0.9936, -0.06748, 0.1119, 0.9914, -0.09939, 0.2021, 0.9743, -0.09939, 0.2021, 0.9743, -0.06748, 0.1119, 0.9914, -0.1836, 0.1889, 0.9647, -0.06748, 0.1119, 0.9914, -0.1162, 0.1175, 0.9862, -0.1836, 0.1889, 0.9647, -0.1836, 0.1889, 0.9647, -0.1162, 0.1175, 0.9862, -0.2605, 0.167, 0.9509, -0.1162, 0.1175, 0.9862, -0.1546, 0.1123, 0.9816, -0.2605, 0.167, 0.9509, -0.2605, 0.167, 0.9509, -0.1546, 0.1123, 0.9816, -0.3159, 0.1212, 0.941, -0.1546, 0.1123, 0.9816, -0.1702, 0.08674, 0.9816, -0.3159, 0.1212, 0.941, -0.3159, 0.1212, 0.941, -0.1702, 0.08674, 0.9816, -0.3483, 0.06737, 0.935, -0.1702, 0.08674, 0.9816, -0.1805, 0.04803, 0.9824, -0.3483, 0.06737, 0.935, -0.3483, 0.06737, 0.935, -0.1805, 0.04803, 0.9824, -0.3588, 4.414e-06, 0.9334, -0.1805, 0.04803, 0.9824, -0.1824, 0.003759, 0.9832, -0.3588, 4.414e-06, 0.9334, -0.3588, 4.414e-06, 0.9334, -0.1824, 0.003759, 0.9832, -0.3483, -0.06736, 0.935, -0.1824, 0.003759, 0.9832, -0.1805, -0.04803, 0.9824, -0.3483, -0.06736, 0.935, -0.3483, -0.06736, 0.935, -0.1805, -0.04803, 0.9824, -0.3159, -0.1212, 0.941, -0.1805, -0.04803, 0.9824, -0.1702, -0.08673, 0.9816, -0.3159, -0.1212, 0.941, -0.3159, -0.1212, 0.941, -0.1702, -0.08673, 0.9816, -0.2605, -0.167, 0.9509, -0.1702, -0.08673, 0.9816, -0.1546, -0.1123, 0.9816, -0.2605, -0.167, 0.9509, -0.2605, -0.167, 0.9509, -0.1546, -0.1123, 0.9816, -0.1836, -0.1889, 0.9647, -0.1546, -0.1123, 0.9816, -0.1162, -0.1175, 0.9862, -0.1836, -0.1889, 0.9647, -0.1836, -0.1889, 0.9647, -0.1162, -0.1175, 0.9862, -0.09941, -0.2021, 0.9743, -0.1162, -0.1175, 0.9862, -0.06747, -0.1119, 0.9914, -0.09941, -0.2021, 0.9743, -0.09941, -0.2021, 0.9743, -0.06747, -0.1119, 0.9914, -0.001856, -0.2082, 0.9781, -0.06747, -0.1119, 0.9914, 3.007e-05, -0.1133, 0.9936, -0.001856, -0.2082, 0.9781, -0.001856, -0.2082, 0.9781, 3.007e-05, -0.1133, 0.9936, 0.09605, -0.2038, 0.9743, 3.007e-05, -0.1133, 0.9936, 0.0675, -0.1119, 0.9914, 0.09605, -0.2038, 0.9743, 0.09605, -0.2038, 0.9743, 0.0675, -0.1119, 0.9914, 0.1836, -0.1889, 0.9647, 0.0675, -0.1119, 0.9914, 0.1188, -0.1149, 0.9862, 0.1836, -0.1889, 0.9647, 0.1836, -0.1889, 0.9647, 0.1188, -0.1149, 0.9862, 0.2625, -0.1638, 0.9509, 0.1188, -0.1149, 0.9862, 0.1546, -0.1123, 0.9816, 0.2625, -0.1638, 0.9509, 0.1546, -0.1123, 0.9816, 0.1188, -0.1149, 0.9862, 0.0001099, -0.0001017, 1.0, 0.1188, -0.1149, 0.9862, 0.0675, -0.1119, 0.9914, 0.0001099, -0.0001017, 1.0, 0.0001099, -0.0001017, 1.0, 0.0675, -0.1119, 0.9914, 3.007e-05, -0.1133, 0.9936, 3.007e-05, -0.1133, 0.9936, -0.06747, -0.1119, 0.9914, 0.0001099, -0.0001017, 1.0, -0.06747, -0.1119, 0.9914, -0.1162, -0.1175, 0.9862, 0.0001099, -0.0001017, 1.0, 0.0001099, -0.0001017, 1.0, -0.1162, -0.1175, 0.9862, -0.1546, -0.1123, 0.9816, -0.1546, -0.1123, 0.9816, -0.1702, -0.08673, 0.9816, 0.0001099, -0.0001017, 1.0, -0.1702, -0.08673, 0.9816, -0.1805, -0.04803, 0.9824, 0.0001099, -0.0001017, 1.0, 0.0001099, -0.0001017, 1.0, -0.1805, -0.04803, 0.9824, -0.1824, 0.003759, 0.9832, -0.1824, 0.003759, 0.9832, -0.1805, 0.04803, 0.9824, 0.0001099, -0.0001017, 1.0, -0.1805, 0.04803, 0.9824, -0.1702, 0.08674, 0.9816, 0.0001099, -0.0001017, 1.0, 0.0001099, -0.0001017, 1.0, -0.1702, 0.08674, 0.9816, -0.1546, 0.1123, 0.9816, -0.1546, 0.1123, 0.9816, -0.1162, 0.1175, 0.9862, 0.0001099, -0.0001017, 1.0, -0.1162, 0.1175, 0.9862, -0.06748, 0.1119, 0.9914, 0.0001099, -0.0001017, 1.0, 0.0001099, -0.0001017, 1.0, -0.06748, 0.1119, 0.9914, -2.302e-05, 0.1133, 0.9936, -2.302e-05, 0.1133, 0.9936, 0.06749, 0.1119, 0.9914, 0.0001099, -0.0001017, 1.0, 0.06749, 0.1119, 0.9914, 0.1188, 0.1149, 0.9863, 0.0001099, -0.0001017, 1.0, 0.0001099, -0.0001017, 1.0, 0.1188, 0.1149, 0.9863, 0.1546, 0.1123, 0.9816, 0.1546, 0.1123, 0.9816, 0.1702, 0.08673, 0.9816, 0.0001099, -0.0001017, 1.0, 0.1702, 0.08673, 0.9816, 0.1795, 0.05166, 0.9824, 0.0001099, -0.0001017, 1.0, 0.0001099, -0.0001017, 1.0, 0.1795, 0.05166, 0.9824, 0.1825, 5.149e-06, 0.9832, 0.1825, 5.149e-06, 0.9832, 0.1795, -0.05162, 0.9824, 0.0001099, -0.0001017, 1.0, 0.1795, -0.05162, 0.9824, 0.1702, -0.08676, 0.9816, 0.0001099, -0.0001017, 1.0, 0.0001099, -0.0001017, 1.0, 0.1702, -0.08676, 0.9816, 0.1546, -0.1123, 0.9816])] * 3)])

# ---- objects
ob_potatochip_potatochip_0 = bpy.data.objects.new('PotatoChip_PotatoChip_0', me_000_0_0)

# ---- transforms, parenting, visibility, modifiers, constraints
ob_potatochip_potatochip_0.location = (0.0, 0.0, 0.0)
ob_potatochip_potatochip_0.rotation_euler = (-1.629e-07, 0.0, 0.0)
ob_potatochip_potatochip_0.color = (0.8, 0.8, 0.8, 1.0)
ob_potatochip_potatochip_0.lineart.crease_threshold = 0.0

# ---- collection membership
col_collection.objects.link(ob_potatochip_potatochip_0)

# ---- scene / render settings (as saved in the file)
scene.frame_start = 1; scene.frame_end = 250; scene.frame_set(1)
scene.render.engine = 'BLENDER_EEVEE_NEXT'
scene.cycles.use_denoising = False
scene.cycles.samples = 128
scene.cycles.sampling_pattern = 'TABULATED_SOBOL'
scene.cycles.use_adaptive_sampling = False
scene.cycles.use_light_tree = False
scene.view_settings.view_transform = 'Filmic'
bpy.context.view_layer.update()

# ---- added for rendering (the .blend has no active camera and no usable light): camera, sun
cam_auto = bpy.data.cameras.new('AutoCamera')
cam_auto.lens = 50.0
cam_auto.sensor_width = 36.0
cam_auto.clip_end = 1565.77
ob_auto_camera = bpy.data.objects.new('AutoCamera', cam_auto)
scene.collection.objects.link(ob_auto_camera)
ob_auto_camera.location = (89.2179, -107.061, 69.0036)
ob_auto_camera.rotation_euler = (1.09748, -7.21219e-08, 0.694738)
scene.camera = ob_auto_camera
light_auto_sun = bpy.data.lights.new('AutoSun', 'SUN')
light_auto_sun.energy = 3.0
light_auto_sun.angle = 0.0523599
ob_auto_sun = bpy.data.objects.new('AutoSun', light_auto_sun)
scene.collection.objects.link(ob_auto_sun)
ob_auto_sun.rotation_euler = (0.872665, 0.174533, 0.523599)
bpy.context.view_layer.update()
